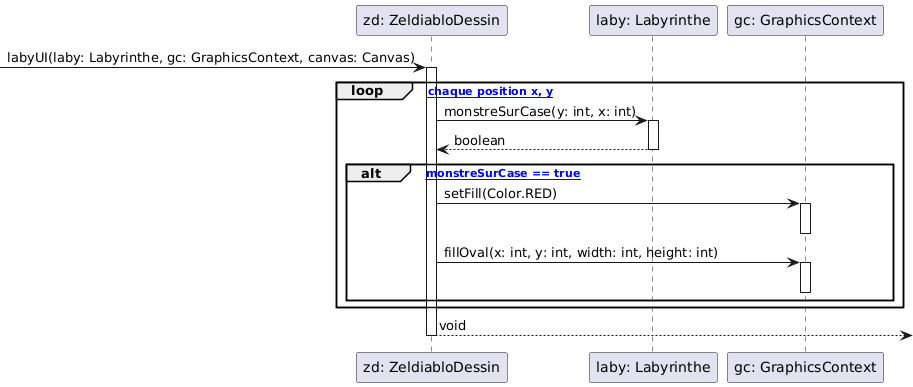

The diagram above was rendered by PlantUML. Its source (embedded in the PNG):
@startuml
participant "zd: ZeldiabloDessin" as ZD
participant "laby: Labyrinthe" as Laby
participant "gc: GraphicsContext" as GC

-> ZD : labyUI(laby: Labyrinthe, gc: GraphicsContext, canvas: Canvas)
activate ZD

loop [pour chaque position x, y]
    ZD -> Laby : monstreSurCase(y: int, x: int)
    activate Laby
    Laby --> ZD : boolean
    deactivate Laby
    
    alt [si monstreSurCase == true]
        ZD -> GC : setFill(Color.RED)
        activate GC
        deactivate GC
        
        ZD -> GC : fillOval(x: int, y: int, width: int, height: int)
        activate GC
        deactivate GC
    end
end

ZD --> : void
deactivate ZD
@enduml